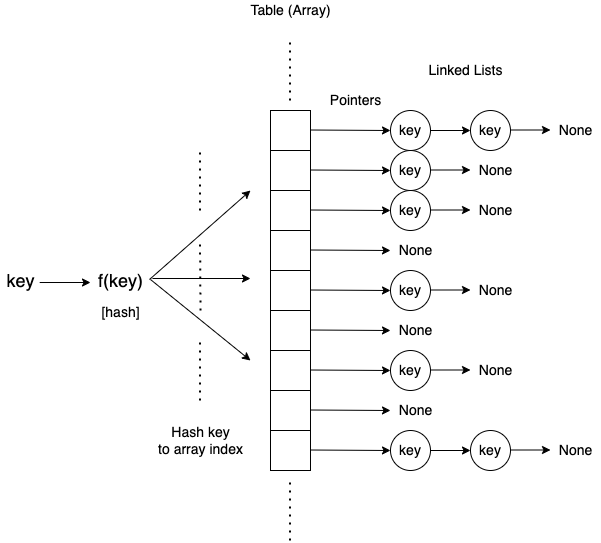

The diagram above was exported from draw.io. Its source (the exported page's mxGraphModel, read from the mxfile embedded in the PNG):
<mxGraphModel dx="1106" dy="763" grid="1" gridSize="10" guides="1" tooltips="1" connect="1" arrows="1" fold="1" page="1" pageScale="1" pageWidth="850" pageHeight="1100" math="0" shadow="0">
  <root>
    <mxCell id="04NQiFQfTPtJ-GNy9xlL-0" />
    <mxCell id="04NQiFQfTPtJ-GNy9xlL-1" parent="04NQiFQfTPtJ-GNy9xlL-0" />
    <mxCell id="04NQiFQfTPtJ-GNy9xlL-2" value="key" style="text;html=1;align=center;verticalAlign=middle;resizable=0;points=[];autosize=1;strokeColor=none;fillColor=none;fontSize=18;" vertex="1" parent="04NQiFQfTPtJ-GNy9xlL-1">
      <mxGeometry x="50" y="315" width="40" height="30" as="geometry" />
    </mxCell>
    <mxCell id="04NQiFQfTPtJ-GNy9xlL-3" value="f(key)" style="text;html=1;align=center;verticalAlign=middle;resizable=0;points=[];autosize=1;strokeColor=none;fillColor=none;fontSize=18;" vertex="1" parent="04NQiFQfTPtJ-GNy9xlL-1">
      <mxGeometry x="140" y="315" width="60" height="30" as="geometry" />
    </mxCell>
    <mxCell id="04NQiFQfTPtJ-GNy9xlL-4" value="&lt;font style=&quot;font-size: 14px&quot;&gt;[hash]&lt;/font&gt;" style="text;html=1;align=center;verticalAlign=middle;resizable=0;points=[];autosize=1;strokeColor=none;fillColor=none;fontSize=18;" vertex="1" parent="04NQiFQfTPtJ-GNy9xlL-1">
      <mxGeometry x="145" y="345" width="50" height="30" as="geometry" />
    </mxCell>
    <mxCell id="04NQiFQfTPtJ-GNy9xlL-5" value="" style="endArrow=classic;html=1;rounded=0;fontSize=14;exitX=0.98;exitY=0.567;exitDx=0;exitDy=0;exitPerimeter=0;" edge="1" parent="04NQiFQfTPtJ-GNy9xlL-1" source="04NQiFQfTPtJ-GNy9xlL-2">
      <mxGeometry width="50" height="50" relative="1" as="geometry">
        <mxPoint x="400" y="420" as="sourcePoint" />
        <mxPoint x="140" y="332" as="targetPoint" />
      </mxGeometry>
    </mxCell>
    <mxCell id="04NQiFQfTPtJ-GNy9xlL-6" value="" style="endArrow=classic;html=1;rounded=0;fontSize=14;exitX=0.983;exitY=0.467;exitDx=0;exitDy=0;exitPerimeter=0;" edge="1" parent="04NQiFQfTPtJ-GNy9xlL-1" source="04NQiFQfTPtJ-GNy9xlL-3">
      <mxGeometry width="50" height="50" relative="1" as="geometry">
        <mxPoint x="400" y="420" as="sourcePoint" />
        <mxPoint x="300" y="240" as="targetPoint" />
      </mxGeometry>
    </mxCell>
    <mxCell id="04NQiFQfTPtJ-GNy9xlL-7" value="" style="endArrow=classic;html=1;rounded=0;fontSize=14;exitX=1;exitY=0.467;exitDx=0;exitDy=0;exitPerimeter=0;" edge="1" parent="04NQiFQfTPtJ-GNy9xlL-1" source="04NQiFQfTPtJ-GNy9xlL-3">
      <mxGeometry width="50" height="50" relative="1" as="geometry">
        <mxPoint x="400" y="420" as="sourcePoint" />
        <mxPoint x="300" y="410" as="targetPoint" />
      </mxGeometry>
    </mxCell>
    <mxCell id="04NQiFQfTPtJ-GNy9xlL-8" value="" style="rounded=0;whiteSpace=wrap;html=1;fontSize=14;" vertex="1" parent="04NQiFQfTPtJ-GNy9xlL-1">
      <mxGeometry x="320" y="160" width="40" height="40" as="geometry" />
    </mxCell>
    <mxCell id="04NQiFQfTPtJ-GNy9xlL-9" value="" style="rounded=0;whiteSpace=wrap;html=1;fontSize=14;" vertex="1" parent="04NQiFQfTPtJ-GNy9xlL-1">
      <mxGeometry x="320" y="200" width="40" height="40" as="geometry" />
    </mxCell>
    <mxCell id="04NQiFQfTPtJ-GNy9xlL-10" value="" style="rounded=0;whiteSpace=wrap;html=1;fontSize=14;" vertex="1" parent="04NQiFQfTPtJ-GNy9xlL-1">
      <mxGeometry x="320" y="240" width="40" height="40" as="geometry" />
    </mxCell>
    <mxCell id="04NQiFQfTPtJ-GNy9xlL-11" value="" style="rounded=0;whiteSpace=wrap;html=1;fontSize=14;" vertex="1" parent="04NQiFQfTPtJ-GNy9xlL-1">
      <mxGeometry x="320" y="280" width="40" height="40" as="geometry" />
    </mxCell>
    <mxCell id="04NQiFQfTPtJ-GNy9xlL-12" value="" style="rounded=0;whiteSpace=wrap;html=1;fontSize=14;" vertex="1" parent="04NQiFQfTPtJ-GNy9xlL-1">
      <mxGeometry x="320" y="320" width="40" height="40" as="geometry" />
    </mxCell>
    <mxCell id="04NQiFQfTPtJ-GNy9xlL-13" value="" style="rounded=0;whiteSpace=wrap;html=1;fontSize=14;" vertex="1" parent="04NQiFQfTPtJ-GNy9xlL-1">
      <mxGeometry x="320" y="360" width="40" height="40" as="geometry" />
    </mxCell>
    <mxCell id="04NQiFQfTPtJ-GNy9xlL-14" value="" style="rounded=0;whiteSpace=wrap;html=1;fontSize=14;" vertex="1" parent="04NQiFQfTPtJ-GNy9xlL-1">
      <mxGeometry x="320" y="400" width="40" height="40" as="geometry" />
    </mxCell>
    <mxCell id="04NQiFQfTPtJ-GNy9xlL-15" value="" style="rounded=0;whiteSpace=wrap;html=1;fontSize=14;" vertex="1" parent="04NQiFQfTPtJ-GNy9xlL-1">
      <mxGeometry x="320" y="440" width="40" height="40" as="geometry" />
    </mxCell>
    <mxCell id="04NQiFQfTPtJ-GNy9xlL-16" value="" style="rounded=0;whiteSpace=wrap;html=1;fontSize=14;" vertex="1" parent="04NQiFQfTPtJ-GNy9xlL-1">
      <mxGeometry x="320" y="480" width="40" height="40" as="geometry" />
    </mxCell>
    <mxCell id="04NQiFQfTPtJ-GNy9xlL-17" value="" style="endArrow=none;dashed=1;html=1;dashPattern=1 3;strokeWidth=2;rounded=0;fontSize=14;" edge="1" parent="04NQiFQfTPtJ-GNy9xlL-1">
      <mxGeometry width="50" height="50" relative="1" as="geometry">
        <mxPoint x="339.5" y="150" as="sourcePoint" />
        <mxPoint x="339.5" y="90" as="targetPoint" />
      </mxGeometry>
    </mxCell>
    <mxCell id="04NQiFQfTPtJ-GNy9xlL-18" value="" style="endArrow=none;dashed=1;html=1;dashPattern=1 3;strokeWidth=2;rounded=0;fontSize=14;" edge="1" parent="04NQiFQfTPtJ-GNy9xlL-1">
      <mxGeometry width="50" height="50" relative="1" as="geometry">
        <mxPoint x="339.5" y="590" as="sourcePoint" />
        <mxPoint x="339.5" y="530" as="targetPoint" />
      </mxGeometry>
    </mxCell>
    <mxCell id="04NQiFQfTPtJ-GNy9xlL-19" value="Table (Array)" style="text;html=1;align=center;verticalAlign=middle;resizable=0;points=[];autosize=1;strokeColor=none;fillColor=none;fontSize=14;" vertex="1" parent="04NQiFQfTPtJ-GNy9xlL-1">
      <mxGeometry x="290" y="50" width="100" height="20" as="geometry" />
    </mxCell>
    <mxCell id="04NQiFQfTPtJ-GNy9xlL-20" value="Hash key&lt;br&gt;to array index" style="text;html=1;align=center;verticalAlign=middle;resizable=0;points=[];autosize=1;strokeColor=none;fillColor=none;fontSize=14;" vertex="1" parent="04NQiFQfTPtJ-GNy9xlL-1">
      <mxGeometry x="200" y="470" width="100" height="40" as="geometry" />
    </mxCell>
    <mxCell id="04NQiFQfTPtJ-GNy9xlL-21" value="" style="endArrow=none;dashed=1;html=1;dashPattern=1 3;strokeWidth=2;rounded=0;fontSize=14;" edge="1" parent="04NQiFQfTPtJ-GNy9xlL-1">
      <mxGeometry width="50" height="50" relative="1" as="geometry">
        <mxPoint x="249.5" y="450" as="sourcePoint" />
        <mxPoint x="249.5" y="390" as="targetPoint" />
      </mxGeometry>
    </mxCell>
    <mxCell id="04NQiFQfTPtJ-GNy9xlL-22" value="" style="endArrow=none;dashed=1;html=1;dashPattern=1 3;strokeWidth=2;rounded=0;fontSize=14;" edge="1" parent="04NQiFQfTPtJ-GNy9xlL-1">
      <mxGeometry width="50" height="50" relative="1" as="geometry">
        <mxPoint x="249.5" y="260" as="sourcePoint" />
        <mxPoint x="249.5" y="200" as="targetPoint" />
      </mxGeometry>
    </mxCell>
    <mxCell id="04NQiFQfTPtJ-GNy9xlL-23" value="" style="endArrow=none;dashed=1;html=1;dashPattern=1 3;strokeWidth=2;rounded=0;fontSize=14;" edge="1" parent="04NQiFQfTPtJ-GNy9xlL-1">
      <mxGeometry width="50" height="50" relative="1" as="geometry">
        <mxPoint x="250" y="360" as="sourcePoint" />
        <mxPoint x="249.5" y="290" as="targetPoint" />
      </mxGeometry>
    </mxCell>
    <mxCell id="04NQiFQfTPtJ-GNy9xlL-24" value="" style="endArrow=classic;html=1;rounded=0;fontSize=14;exitX=1.033;exitY=0.433;exitDx=0;exitDy=0;exitPerimeter=0;" edge="1" parent="04NQiFQfTPtJ-GNy9xlL-1" source="04NQiFQfTPtJ-GNy9xlL-3">
      <mxGeometry width="50" height="50" relative="1" as="geometry">
        <mxPoint x="400" y="410" as="sourcePoint" />
        <mxPoint x="300" y="328" as="targetPoint" />
      </mxGeometry>
    </mxCell>
    <mxCell id="04NQiFQfTPtJ-GNy9xlL-25" value="key" style="ellipse;whiteSpace=wrap;html=1;fontSize=14;" vertex="1" parent="04NQiFQfTPtJ-GNy9xlL-1">
      <mxGeometry x="440" y="160" width="40" height="40" as="geometry" />
    </mxCell>
    <mxCell id="04NQiFQfTPtJ-GNy9xlL-27" value="key" style="ellipse;whiteSpace=wrap;html=1;fontSize=14;" vertex="1" parent="04NQiFQfTPtJ-GNy9xlL-1">
      <mxGeometry x="520" y="160" width="40" height="40" as="geometry" />
    </mxCell>
    <mxCell id="04NQiFQfTPtJ-GNy9xlL-28" value="key" style="ellipse;whiteSpace=wrap;html=1;fontSize=14;" vertex="1" parent="04NQiFQfTPtJ-GNy9xlL-1">
      <mxGeometry x="440" y="200" width="40" height="40" as="geometry" />
    </mxCell>
    <mxCell id="04NQiFQfTPtJ-GNy9xlL-29" value="key" style="ellipse;whiteSpace=wrap;html=1;fontSize=14;" vertex="1" parent="04NQiFQfTPtJ-GNy9xlL-1">
      <mxGeometry x="440" y="240" width="40" height="40" as="geometry" />
    </mxCell>
    <mxCell id="04NQiFQfTPtJ-GNy9xlL-30" value="key" style="ellipse;whiteSpace=wrap;html=1;fontSize=14;" vertex="1" parent="04NQiFQfTPtJ-GNy9xlL-1">
      <mxGeometry x="440" y="320" width="40" height="40" as="geometry" />
    </mxCell>
    <mxCell id="04NQiFQfTPtJ-GNy9xlL-31" value="key" style="ellipse;whiteSpace=wrap;html=1;fontSize=14;" vertex="1" parent="04NQiFQfTPtJ-GNy9xlL-1">
      <mxGeometry x="440" y="400" width="40" height="40" as="geometry" />
    </mxCell>
    <mxCell id="04NQiFQfTPtJ-GNy9xlL-32" value="key" style="ellipse;whiteSpace=wrap;html=1;fontSize=14;" vertex="1" parent="04NQiFQfTPtJ-GNy9xlL-1">
      <mxGeometry x="440" y="480" width="40" height="40" as="geometry" />
    </mxCell>
    <mxCell id="04NQiFQfTPtJ-GNy9xlL-33" value="key" style="ellipse;whiteSpace=wrap;html=1;fontSize=14;" vertex="1" parent="04NQiFQfTPtJ-GNy9xlL-1">
      <mxGeometry x="520" y="480" width="40" height="40" as="geometry" />
    </mxCell>
    <mxCell id="04NQiFQfTPtJ-GNy9xlL-34" value="" style="endArrow=classic;html=1;rounded=0;fontSize=14;entryX=0;entryY=0.5;entryDx=0;entryDy=0;" edge="1" parent="04NQiFQfTPtJ-GNy9xlL-1" target="04NQiFQfTPtJ-GNy9xlL-25">
      <mxGeometry width="50" height="50" relative="1" as="geometry">
        <mxPoint x="360" y="179.5" as="sourcePoint" />
        <mxPoint x="410" y="179.5" as="targetPoint" />
      </mxGeometry>
    </mxCell>
    <mxCell id="04NQiFQfTPtJ-GNy9xlL-35" value="" style="endArrow=classic;html=1;rounded=0;fontSize=14;entryX=0;entryY=0.5;entryDx=0;entryDy=0;" edge="1" parent="04NQiFQfTPtJ-GNy9xlL-1">
      <mxGeometry width="50" height="50" relative="1" as="geometry">
        <mxPoint x="360" y="219.5" as="sourcePoint" />
        <mxPoint x="440" y="220" as="targetPoint" />
      </mxGeometry>
    </mxCell>
    <mxCell id="04NQiFQfTPtJ-GNy9xlL-36" value="" style="endArrow=classic;html=1;rounded=0;fontSize=14;entryX=0;entryY=0.5;entryDx=0;entryDy=0;" edge="1" parent="04NQiFQfTPtJ-GNy9xlL-1">
      <mxGeometry width="50" height="50" relative="1" as="geometry">
        <mxPoint x="360" y="259.5" as="sourcePoint" />
        <mxPoint x="440" y="260" as="targetPoint" />
      </mxGeometry>
    </mxCell>
    <mxCell id="04NQiFQfTPtJ-GNy9xlL-37" value="" style="endArrow=classic;html=1;rounded=0;fontSize=14;entryX=0;entryY=0.5;entryDx=0;entryDy=0;" edge="1" parent="04NQiFQfTPtJ-GNy9xlL-1">
      <mxGeometry width="50" height="50" relative="1" as="geometry">
        <mxPoint x="360" y="299.5" as="sourcePoint" />
        <mxPoint x="440" y="300" as="targetPoint" />
      </mxGeometry>
    </mxCell>
    <mxCell id="04NQiFQfTPtJ-GNy9xlL-38" value="" style="endArrow=classic;html=1;rounded=0;fontSize=14;entryX=0;entryY=0.5;entryDx=0;entryDy=0;" edge="1" parent="04NQiFQfTPtJ-GNy9xlL-1">
      <mxGeometry width="50" height="50" relative="1" as="geometry">
        <mxPoint x="360" y="339.5" as="sourcePoint" />
        <mxPoint x="440" y="340" as="targetPoint" />
      </mxGeometry>
    </mxCell>
    <mxCell id="04NQiFQfTPtJ-GNy9xlL-39" value="" style="endArrow=classic;html=1;rounded=0;fontSize=14;entryX=0;entryY=0.5;entryDx=0;entryDy=0;" edge="1" parent="04NQiFQfTPtJ-GNy9xlL-1">
      <mxGeometry width="50" height="50" relative="1" as="geometry">
        <mxPoint x="360" y="379.5" as="sourcePoint" />
        <mxPoint x="440" y="380" as="targetPoint" />
      </mxGeometry>
    </mxCell>
    <mxCell id="04NQiFQfTPtJ-GNy9xlL-40" value="" style="endArrow=classic;html=1;rounded=0;fontSize=14;entryX=0;entryY=0.5;entryDx=0;entryDy=0;" edge="1" parent="04NQiFQfTPtJ-GNy9xlL-1">
      <mxGeometry width="50" height="50" relative="1" as="geometry">
        <mxPoint x="360" y="419.5" as="sourcePoint" />
        <mxPoint x="440" y="420" as="targetPoint" />
      </mxGeometry>
    </mxCell>
    <mxCell id="04NQiFQfTPtJ-GNy9xlL-41" value="" style="endArrow=classic;html=1;rounded=0;fontSize=14;entryX=0;entryY=0.5;entryDx=0;entryDy=0;" edge="1" parent="04NQiFQfTPtJ-GNy9xlL-1">
      <mxGeometry width="50" height="50" relative="1" as="geometry">
        <mxPoint x="360" y="459.5" as="sourcePoint" />
        <mxPoint x="440" y="460" as="targetPoint" />
      </mxGeometry>
    </mxCell>
    <mxCell id="04NQiFQfTPtJ-GNy9xlL-42" value="" style="endArrow=classic;html=1;rounded=0;fontSize=14;entryX=0;entryY=0.5;entryDx=0;entryDy=0;" edge="1" parent="04NQiFQfTPtJ-GNy9xlL-1">
      <mxGeometry width="50" height="50" relative="1" as="geometry">
        <mxPoint x="360" y="499.5" as="sourcePoint" />
        <mxPoint x="440" y="500" as="targetPoint" />
      </mxGeometry>
    </mxCell>
    <mxCell id="04NQiFQfTPtJ-GNy9xlL-43" value="" style="endArrow=classic;html=1;rounded=0;fontSize=14;entryX=0;entryY=0.5;entryDx=0;entryDy=0;exitX=1;exitY=0.5;exitDx=0;exitDy=0;" edge="1" parent="04NQiFQfTPtJ-GNy9xlL-1" source="04NQiFQfTPtJ-GNy9xlL-25" target="04NQiFQfTPtJ-GNy9xlL-27">
      <mxGeometry width="50" height="50" relative="1" as="geometry">
        <mxPoint x="370" y="189.5" as="sourcePoint" />
        <mxPoint x="450" y="190" as="targetPoint" />
      </mxGeometry>
    </mxCell>
    <mxCell id="04NQiFQfTPtJ-GNy9xlL-44" value="" style="endArrow=classic;html=1;rounded=0;fontSize=14;entryX=0;entryY=0.5;entryDx=0;entryDy=0;exitX=1;exitY=0.5;exitDx=0;exitDy=0;" edge="1" parent="04NQiFQfTPtJ-GNy9xlL-1" source="04NQiFQfTPtJ-GNy9xlL-32" target="04NQiFQfTPtJ-GNy9xlL-33">
      <mxGeometry width="50" height="50" relative="1" as="geometry">
        <mxPoint x="490" y="190" as="sourcePoint" />
        <mxPoint x="530" y="190" as="targetPoint" />
      </mxGeometry>
    </mxCell>
    <mxCell id="04NQiFQfTPtJ-GNy9xlL-45" value="Pointers" style="text;html=1;align=center;verticalAlign=middle;resizable=0;points=[];autosize=1;strokeColor=none;fillColor=none;fontSize=14;" vertex="1" parent="04NQiFQfTPtJ-GNy9xlL-1">
      <mxGeometry x="370" y="140" width="70" height="20" as="geometry" />
    </mxCell>
    <mxCell id="04NQiFQfTPtJ-GNy9xlL-46" value="Linked Lists" style="text;html=1;align=center;verticalAlign=middle;resizable=0;points=[];autosize=1;strokeColor=none;fillColor=none;fontSize=14;" vertex="1" parent="04NQiFQfTPtJ-GNy9xlL-1">
      <mxGeometry x="470" y="110" width="90" height="20" as="geometry" />
    </mxCell>
    <mxCell id="04NQiFQfTPtJ-GNy9xlL-47" value="" style="endArrow=classic;html=1;rounded=0;fontSize=14;entryX=0;entryY=0.5;entryDx=0;entryDy=0;exitX=1;exitY=0.5;exitDx=0;exitDy=0;" edge="1" parent="04NQiFQfTPtJ-GNy9xlL-1">
      <mxGeometry width="50" height="50" relative="1" as="geometry">
        <mxPoint x="480" y="219.5" as="sourcePoint" />
        <mxPoint x="520" y="219.5" as="targetPoint" />
      </mxGeometry>
    </mxCell>
    <mxCell id="04NQiFQfTPtJ-GNy9xlL-48" value="" style="endArrow=classic;html=1;rounded=0;fontSize=14;entryX=0;entryY=0.5;entryDx=0;entryDy=0;exitX=1;exitY=0.5;exitDx=0;exitDy=0;" edge="1" parent="04NQiFQfTPtJ-GNy9xlL-1">
      <mxGeometry width="50" height="50" relative="1" as="geometry">
        <mxPoint x="480" y="259.5" as="sourcePoint" />
        <mxPoint x="520" y="259.5" as="targetPoint" />
      </mxGeometry>
    </mxCell>
    <mxCell id="04NQiFQfTPtJ-GNy9xlL-49" value="" style="endArrow=classic;html=1;rounded=0;fontSize=14;entryX=0;entryY=0.5;entryDx=0;entryDy=0;exitX=1;exitY=0.5;exitDx=0;exitDy=0;" edge="1" parent="04NQiFQfTPtJ-GNy9xlL-1">
      <mxGeometry width="50" height="50" relative="1" as="geometry">
        <mxPoint x="480" y="339.5" as="sourcePoint" />
        <mxPoint x="520" y="339.5" as="targetPoint" />
      </mxGeometry>
    </mxCell>
    <mxCell id="04NQiFQfTPtJ-GNy9xlL-50" value="" style="endArrow=classic;html=1;rounded=0;fontSize=14;entryX=0;entryY=0.5;entryDx=0;entryDy=0;exitX=1;exitY=0.5;exitDx=0;exitDy=0;" edge="1" parent="04NQiFQfTPtJ-GNy9xlL-1">
      <mxGeometry width="50" height="50" relative="1" as="geometry">
        <mxPoint x="480" y="419.5" as="sourcePoint" />
        <mxPoint x="520" y="419.5" as="targetPoint" />
      </mxGeometry>
    </mxCell>
    <mxCell id="04NQiFQfTPtJ-GNy9xlL-51" value="" style="endArrow=classic;html=1;rounded=0;fontSize=14;entryX=0;entryY=0.5;entryDx=0;entryDy=0;exitX=1;exitY=0.5;exitDx=0;exitDy=0;" edge="1" parent="04NQiFQfTPtJ-GNy9xlL-1">
      <mxGeometry width="50" height="50" relative="1" as="geometry">
        <mxPoint x="560" y="499.5" as="sourcePoint" />
        <mxPoint x="600" y="499.5" as="targetPoint" />
      </mxGeometry>
    </mxCell>
    <mxCell id="04NQiFQfTPtJ-GNy9xlL-52" value="" style="endArrow=classic;html=1;rounded=0;fontSize=14;entryX=0;entryY=0.5;entryDx=0;entryDy=0;exitX=1;exitY=0.5;exitDx=0;exitDy=0;" edge="1" parent="04NQiFQfTPtJ-GNy9xlL-1">
      <mxGeometry width="50" height="50" relative="1" as="geometry">
        <mxPoint x="560" y="179.5" as="sourcePoint" />
        <mxPoint x="600" y="179.5" as="targetPoint" />
      </mxGeometry>
    </mxCell>
    <mxCell id="04NQiFQfTPtJ-GNy9xlL-53" value="None" style="text;html=1;align=center;verticalAlign=middle;resizable=0;points=[];autosize=1;strokeColor=none;fillColor=none;fontSize=14;" vertex="1" parent="04NQiFQfTPtJ-GNy9xlL-1">
      <mxGeometry x="600" y="170" width="50" height="20" as="geometry" />
    </mxCell>
    <mxCell id="04NQiFQfTPtJ-GNy9xlL-54" value="None" style="text;html=1;align=center;verticalAlign=middle;resizable=0;points=[];autosize=1;strokeColor=none;fillColor=none;fontSize=14;" vertex="1" parent="04NQiFQfTPtJ-GNy9xlL-1">
      <mxGeometry x="520" y="210" width="50" height="20" as="geometry" />
    </mxCell>
    <mxCell id="04NQiFQfTPtJ-GNy9xlL-55" value="None" style="text;html=1;align=center;verticalAlign=middle;resizable=0;points=[];autosize=1;strokeColor=none;fillColor=none;fontSize=14;" vertex="1" parent="04NQiFQfTPtJ-GNy9xlL-1">
      <mxGeometry x="520" y="250" width="50" height="20" as="geometry" />
    </mxCell>
    <mxCell id="04NQiFQfTPtJ-GNy9xlL-56" value="None" style="text;html=1;align=center;verticalAlign=middle;resizable=0;points=[];autosize=1;strokeColor=none;fillColor=none;fontSize=14;" vertex="1" parent="04NQiFQfTPtJ-GNy9xlL-1">
      <mxGeometry x="520" y="330" width="50" height="20" as="geometry" />
    </mxCell>
    <mxCell id="04NQiFQfTPtJ-GNy9xlL-57" value="None" style="text;html=1;align=center;verticalAlign=middle;resizable=0;points=[];autosize=1;strokeColor=none;fillColor=none;fontSize=14;" vertex="1" parent="04NQiFQfTPtJ-GNy9xlL-1">
      <mxGeometry x="440" y="290" width="50" height="20" as="geometry" />
    </mxCell>
    <mxCell id="04NQiFQfTPtJ-GNy9xlL-58" value="None" style="text;html=1;align=center;verticalAlign=middle;resizable=0;points=[];autosize=1;strokeColor=none;fillColor=none;fontSize=14;" vertex="1" parent="04NQiFQfTPtJ-GNy9xlL-1">
      <mxGeometry x="440" y="370" width="50" height="20" as="geometry" />
    </mxCell>
    <mxCell id="04NQiFQfTPtJ-GNy9xlL-59" value="None" style="text;html=1;align=center;verticalAlign=middle;resizable=0;points=[];autosize=1;strokeColor=none;fillColor=none;fontSize=14;" vertex="1" parent="04NQiFQfTPtJ-GNy9xlL-1">
      <mxGeometry x="520" y="410" width="50" height="20" as="geometry" />
    </mxCell>
    <mxCell id="04NQiFQfTPtJ-GNy9xlL-60" value="None" style="text;html=1;align=center;verticalAlign=middle;resizable=0;points=[];autosize=1;strokeColor=none;fillColor=none;fontSize=14;" vertex="1" parent="04NQiFQfTPtJ-GNy9xlL-1">
      <mxGeometry x="440" y="450" width="50" height="20" as="geometry" />
    </mxCell>
    <mxCell id="04NQiFQfTPtJ-GNy9xlL-61" value="None" style="text;html=1;align=center;verticalAlign=middle;resizable=0;points=[];autosize=1;strokeColor=none;fillColor=none;fontSize=14;" vertex="1" parent="04NQiFQfTPtJ-GNy9xlL-1">
      <mxGeometry x="600" y="490" width="50" height="20" as="geometry" />
    </mxCell>
  </root>
</mxGraphModel>